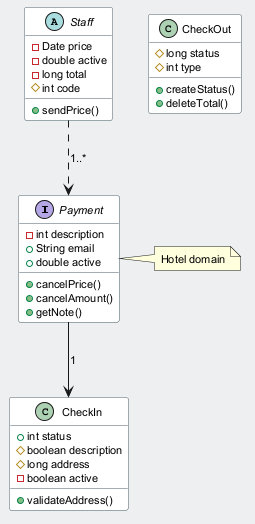

The diagram above was rendered by PlantUML. Its source (embedded in the PNG):
@startuml
skinparam backgroundColor #ECEFF1
skinparam classBackgroundColor #FFFFFF
skinparam classBorderColor #455A64
skinparam defaultFontSize 11
interface Payment {
  -int description
  +String email
  +double active
  +cancelPrice()
  +cancelAmount()
  +getNote()
}
class CheckOut {
  #long status
  #int type
  +createStatus()
  +deleteTotal()
}
class CheckIn {
  +int status
  #boolean description
  #long address
  -boolean active
  +validateAddress()
}
abstract class Staff {
  -Date price
  -double active
  -long total
  #int code
  +sendPrice()
}
Payment --> CheckIn : "1"
Staff ..> Payment : "1..*"
note right of Payment : Hotel domain
@enduml